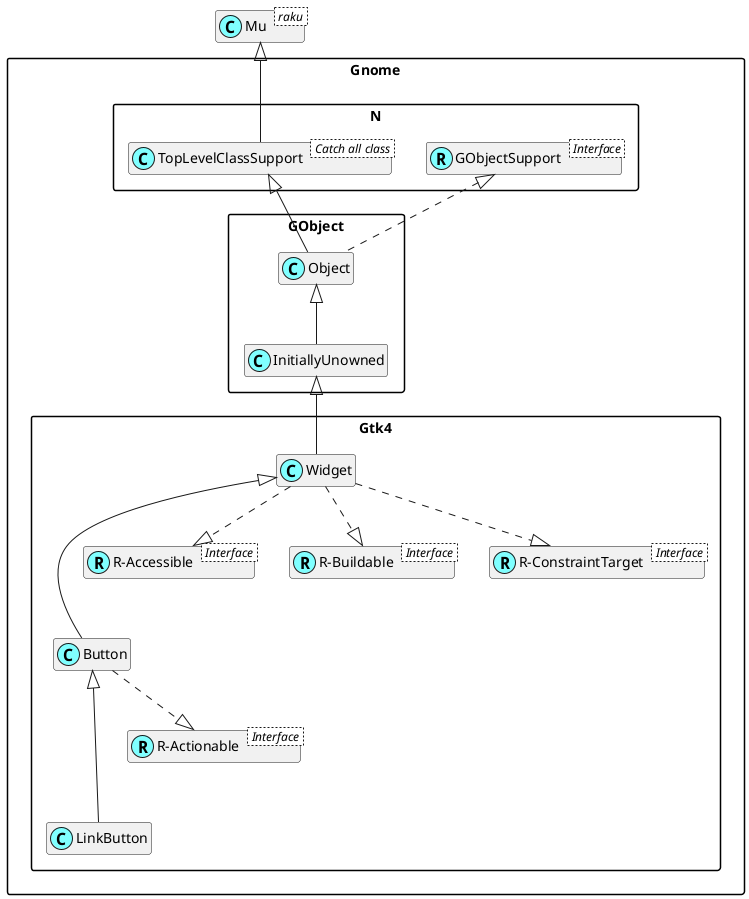

The diagram above was rendered by PlantUML. Its source (embedded in the PNG):
@startuml
'scale 0.8

skinparam packageStyle rectangle
skinparam stereotypeCBackgroundColor #80ffff
set namespaceSeparator ::
hide members

class Mu < raku >

class Gnome::N::TopLevelClassSupport < Catch all class >
Mu <|-- Gnome::N::TopLevelClassSupport

Interface Gnome::N::GObjectSupport < Interface >
class Gnome::N::GObjectSupport <<(R,#80ffff)>>
Gnome::Gtk4::Button <|--- Gnome::Gtk4::LinkButton

Interface Gnome::Gtk4::R-Actionable < Interface >
class "Gnome::Gtk4::R-Actionable" <<(R,#80ffff)>>
Gnome::Gtk4::Button ..|> "Gnome::Gtk4::R-Actionable"
Gnome::Gtk4::Widget <|--- Gnome::Gtk4::Button

Interface Gnome::Gtk4::R-Accessible < Interface >
class "Gnome::Gtk4::R-Accessible" <<(R,#80ffff)>>
Gnome::Gtk4::Widget ..|> "Gnome::Gtk4::R-Accessible"

Interface Gnome::Gtk4::R-Buildable < Interface >
class "Gnome::Gtk4::R-Buildable" <<(R,#80ffff)>>
Gnome::Gtk4::Widget ..|> "Gnome::Gtk4::R-Buildable"

Interface Gnome::Gtk4::R-ConstraintTarget < Interface >
class "Gnome::Gtk4::R-ConstraintTarget" <<(R,#80ffff)>>
Gnome::Gtk4::Widget ..|> "Gnome::Gtk4::R-ConstraintTarget"
Gnome::GObject::InitiallyUnowned <|-- Gnome::Gtk4::Widget
Gnome::GObject::Object <|-- Gnome::GObject::InitiallyUnowned
Gnome::N::TopLevelClassSupport <|-- Gnome::GObject::Object
Gnome::N::GObjectSupport <|. Gnome::GObject::Object

@enduml